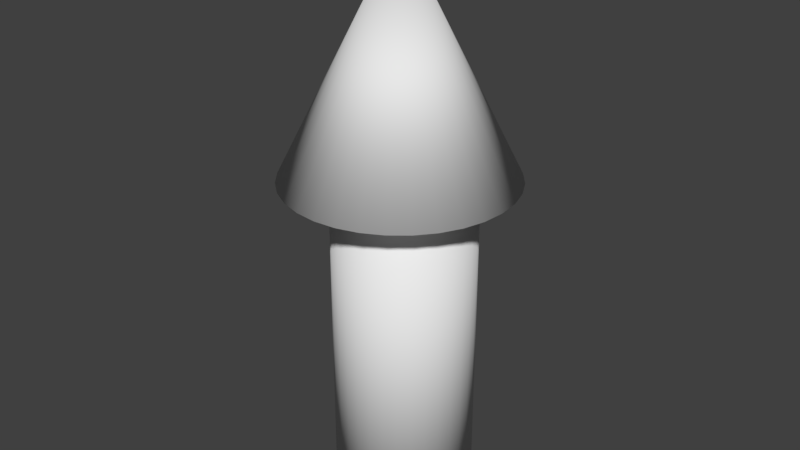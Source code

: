 # Source: flecha.blend  (saved by Blender 2.79.0; exported with 4.5.12 LTS)
import bpy
from mathutils import Matrix  # noqa: F401  (used for matrix-valued properties, if any)

bpy.ops.wm.read_factory_settings(use_empty=True)
scene = bpy.context.scene
scene.name = 'Scene'

# ---- collections
col_collection_1 = bpy.data.collections.new('Collection 1'); scene.collection.children.link(col_collection_1)

# ---- world
world_world = bpy.data.worlds.new('World'); scene.world = world_world
world_world.color = (0.05088, 0.05088, 0.05088)
world_world.use_sun_shadow = False
world_world.sun_shadow_jitter_overblur = 0.0
world_world.cycles.sampling_method = 'MANUAL'

# ---- meshes
me_cone = bpy.data.meshes.new('Cone')
me_cone.from_pydata([(0.0, 1.0, -1.0), (0.0, 0.0, 1.0), (0.1951, 0.9808, -1.0), (0.3827, 0.9239, -1.0), (0.5556, 0.8315, -1.0), (0.7071, 0.7071, -1.0), (0.8315, 0.5556, -1.0), (0.9239, 0.3827, -1.0), (0.9808, 0.1951, -1.0), (1.0, 7.55e-08, -1.0), (0.9808, -0.1951, -1.0), (0.9239, -0.3827, -1.0), (0.8315, -0.5556, -1.0), (0.7071, -0.7071, -1.0), (0.5556, -0.8315, -1.0), (0.3827, -0.9239, -1.0), (0.1951, -0.9808, -1.0), (-3.258e-07, -1.0, -1.0), (-0.1951, -0.9808, -1.0), (-0.3827, -0.9239, -1.0), (-0.5556, -0.8315, -1.0), (-0.7071, -0.7071, -1.0), (-0.8315, -0.5556, -1.0), (-0.9239, -0.3827, -1.0), (-0.9808, -0.1951, -1.0), (-1.0, 9.656e-07, -1.0), (-0.9808, 0.1951, -1.0), (-0.9239, 0.3827, -1.0), (-0.8315, 0.5556, -1.0), (-0.7071, 0.7071, -1.0), (-0.5556, 0.8315, -1.0), (-0.3827, 0.9239, -1.0), (-0.1951, 0.9808, -1.0), (0.02225, 0.6455, -3.847), (0.02225, 0.6455, -1.001), (0.1423, 0.6337, -3.847), (0.1423, 0.6337, -1.001), (0.2578, 0.5986, -3.847), (0.2578, 0.5986, -1.001), (0.3642, 0.5418, -3.847), (0.3642, 0.5418, -1.001), (0.4575, 0.4652, -3.847), (0.4575, 0.4652, -1.001), (0.534, 0.372, -3.847), (0.534, 0.372, -1.001), (0.5909, 0.2655, -3.847), (0.5909, 0.2655, -1.001), (0.6259, 0.1501, -3.847), (0.6259, 0.1501, -1.001), (0.6378, 0.03, -3.847), (0.6378, 0.03, -1.001), (0.6259, -0.09008, -3.847), (0.6259, -0.09008, -1.001), (0.5909, -0.2055, -3.847), (0.5909, -0.2055, -1.001), (0.534, -0.312, -3.847), (0.534, -0.312, -1.001), (0.4575, -0.4052, -3.847), (0.4575, -0.4052, -1.001), (0.3642, -0.4818, -3.847), (0.3642, -0.4818, -1.001), (0.2578, -0.5387, -3.847), (0.2578, -0.5387, -1.001), (0.1423, -0.5737, -3.847), (0.1423, -0.5737, -1.001), (0.02225, -0.5855, -3.847), (0.02225, -0.5855, -1.001), (-0.09783, -0.5737, -3.847), (-0.09783, -0.5737, -1.001), (-0.2133, -0.5387, -3.847), (-0.2133, -0.5387, -1.001), (-0.3197, -0.4818, -3.847), (-0.3197, -0.4818, -1.001), (-0.413, -0.4052, -3.847), (-0.413, -0.4052, -1.001), (-0.4895, -0.312, -3.847), (-0.4895, -0.312, -1.001), (-0.5464, -0.2055, -3.847), (-0.5464, -0.2055, -1.001), (-0.5814, -0.09008, -3.847), (-0.5814, -0.09008, -1.001), (-0.5933, 0.03, -3.847), (-0.5933, 0.03, -1.001), (-0.5814, 0.1501, -3.847), (-0.5814, 0.1501, -1.001), (-0.5464, 0.2655, -3.847), (-0.5464, 0.2655, -1.001), (-0.4895, 0.372, -3.847), (-0.4895, 0.372, -1.001), (-0.413, 0.4652, -3.847), (-0.413, 0.4652, -1.001), (-0.3197, 0.5418, -3.847), (-0.3197, 0.5418, -1.001), (-0.2133, 0.5986, -3.847), (-0.2133, 0.5986, -1.001), (-0.09783, 0.6337, -3.847), (-0.09783, 0.6337, -1.001)], [], [(0, 1, 2), (2, 1, 3), (3, 1, 4), (4, 1, 5), (5, 1, 6), (6, 1, 7), (7, 1, 8), (8, 1, 9), (9, 1, 10), (10, 1, 11), (11, 1, 12), (12, 1, 13), (13, 1, 14), (14, 1, 15), (15, 1, 16), (16, 1, 17), (17, 1, 18), (18, 1, 19), (19, 1, 20), (20, 1, 21), (21, 1, 22), (22, 1, 23), (23, 1, 24), (24, 1, 25), (25, 1, 26), (26, 1, 27), (27, 1, 28), (28, 1, 29), (29, 1, 30), (30, 1, 31), (31, 1, 32), (32, 1, 0), (0, 2, 3, 4, 5, 6, 7, 8, 9, 10, 11, 12, 13, 14, 15, 16, 17, 18, 19, 20, 21, 22, 23, 24, 25, 26, 27, 28, 29, 30, 31, 32), (33, 34, 36, 35), (35, 36, 38, 37), (37, 38, 40, 39), (39, 40, 42, 41), (41, 42, 44, 43), (43, 44, 46, 45), (45, 46, 48, 47), (47, 48, 50, 49), (49, 50, 52, 51), (51, 52, 54, 53), (53, 54, 56, 55), (55, 56, 58, 57), (57, 58, 60, 59), (59, 60, 62, 61), (61, 62, 64, 63), (63, 64, 66, 65), (65, 66, 68, 67), (67, 68, 70, 69), (69, 70, 72, 71), (71, 72, 74, 73), (73, 74, 76, 75), (75, 76, 78, 77), (77, 78, 80, 79), (79, 80, 82, 81), (81, 82, 84, 83), (83, 84, 86, 85), (85, 86, 88, 87), (87, 88, 90, 89), (89, 90, 92, 91), (91, 92, 94, 93), (36, 34, 96, 94, 92, 90, 88, 86, 84, 82, 80, 78, 76, 74, 72, 70, 68, 66, 64, 62, 60, 58, 56, 54, 52, 50, 48, 46, 44, 42, 40, 38), (93, 94, 96, 95), (95, 96, 34, 33), (33, 35, 37, 39, 41, 43, 45, 47, 49, 51, 53, 55, 57, 59, 61, 63, 65, 67, 69, 71, 73, 75, 77, 79, 81, 83, 85, 87, 89, 91, 93, 95)])
me_cone.polygons.foreach_set('use_smooth', [True] * 67)
me_cone.use_remesh_preserve_volume = False
me_cone.use_remesh_preserve_attributes = False
me_cone.use_mirror_vertex_groups = False
me_cone.update()

# ---- objects
ob_cone = bpy.data.objects.new('Cone', me_cone)

# ---- transforms, parenting, visibility, modifiers, constraints
ob_cone.location = (-0.006334, -0.192, 2.45)
ob_cone.scale = (0.9805, 0.9805, 0.9805)
ob_cone.lineart.crease_threshold = 0.0

# ---- collection membership
col_collection_1.objects.link(ob_cone)

# ---- scene / render settings (as saved in the file)
scene.frame_start = 1; scene.frame_end = 250; scene.frame_set(1)
scene.render.engine = 'BLENDER_EEVEE_NEXT'
scene.render.resolution_percentage = 50
scene.render.dither_intensity = 0.0
scene.cycles.use_denoising = False
scene.cycles.samples = 128
scene.cycles.sampling_pattern = 'TABULATED_SOBOL'
scene.cycles.use_adaptive_sampling = False
scene.cycles.use_light_tree = False
scene.cycles.blur_glossy = 0.0
scene.cycles.sample_clamp_indirect = 0.0
scene.view_settings.view_transform = 'Standard'
bpy.context.view_layer.update()

# ---- added for rendering (the .blend has no active camera and no usable light): camera, sun
cam_auto = bpy.data.cameras.new('AutoCamera')
cam_auto.lens = 50.0
cam_auto.sensor_width = 36.0
cam_auto.clip_end = 1000.0
ob_auto_camera = bpy.data.objects.new('AutoCamera', cam_auto)
scene.collection.objects.link(ob_auto_camera)
ob_auto_camera.location = (5.08489, -6.30149, 5.12718)
ob_auto_camera.rotation_euler = (1.09748, -7.21219e-08, 0.694738)
scene.camera = ob_auto_camera
light_auto_sun = bpy.data.lights.new('AutoSun', 'SUN')
light_auto_sun.energy = 3.0
light_auto_sun.angle = 0.0523599
ob_auto_sun = bpy.data.objects.new('AutoSun', light_auto_sun)
scene.collection.objects.link(ob_auto_sun)
ob_auto_sun.rotation_euler = (0.872665, 0.174533, 0.523599)
bpy.context.view_layer.update()
